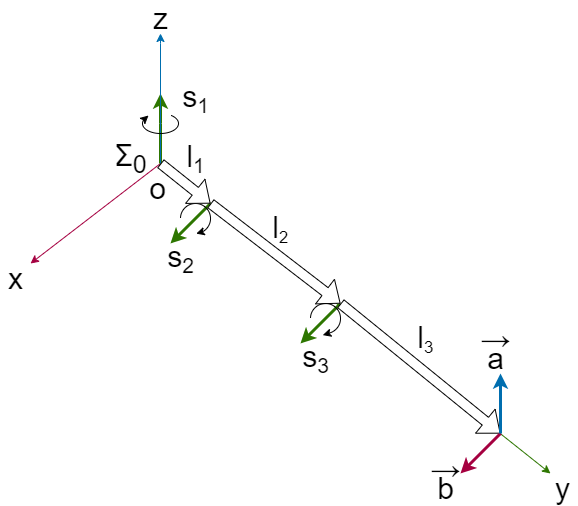

The diagram above was exported from draw.io. Its source (the exported page's mxGraphModel, read from the mxfile embedded in the PNG):
<mxGraphModel dx="442" dy="422" grid="1" gridSize="10" guides="1" tooltips="1" connect="1" arrows="1" fold="1" page="1" pageScale="1" pageWidth="827" pageHeight="1169" math="0" shadow="0">
  <root>
    <mxCell id="0" />
    <mxCell id="1" parent="0" />
    <mxCell id="12" value="" style="endArrow=classic;html=1;strokeColor=#2D7600;strokeWidth=3;fillColor=#60a917;" parent="1" edge="1">
      <mxGeometry width="50" height="50" relative="1" as="geometry">
        <mxPoint x="620" y="860" as="sourcePoint" />
        <mxPoint x="580" y="900" as="targetPoint" />
      </mxGeometry>
    </mxCell>
    <mxCell id="10" value="" style="endArrow=classic;html=1;strokeColor=#2D7600;strokeWidth=3;fillColor=#60a917;" parent="1" edge="1">
      <mxGeometry width="50" height="50" relative="1" as="geometry">
        <mxPoint x="490" y="760" as="sourcePoint" />
        <mxPoint x="450" y="800" as="targetPoint" />
      </mxGeometry>
    </mxCell>
    <mxCell id="2" value="" style="endArrow=classic;html=1;fillColor=#1ba1e2;strokeColor=#006EAF;startArrow=none;" parent="1" edge="1">
      <mxGeometry width="50" height="50" relative="1" as="geometry">
        <mxPoint x="440" y="600" as="sourcePoint" />
        <mxPoint x="440" y="590" as="targetPoint" />
      </mxGeometry>
    </mxCell>
    <mxCell id="3" value="" style="endArrow=classic;html=1;fillColor=#d80073;strokeColor=#A50040;" parent="1" edge="1">
      <mxGeometry width="50" height="50" relative="1" as="geometry">
        <mxPoint x="440" y="720" as="sourcePoint" />
        <mxPoint x="310" y="820" as="targetPoint" />
      </mxGeometry>
    </mxCell>
    <mxCell id="4" value="" style="endArrow=classic;html=1;fillColor=#60a917;strokeColor=#2D7600;" parent="1" edge="1">
      <mxGeometry width="50" height="50" relative="1" as="geometry">
        <mxPoint x="440" y="720" as="sourcePoint" />
        <mxPoint x="830" y="1030" as="targetPoint" />
      </mxGeometry>
    </mxCell>
    <mxCell id="6" value="" style="shape=flexArrow;endArrow=classic;html=1;fillColor=#fff;" parent="1" edge="1">
      <mxGeometry width="50" height="50" relative="1" as="geometry">
        <mxPoint x="490" y="760" as="sourcePoint" />
        <mxPoint x="620" y="860" as="targetPoint" />
      </mxGeometry>
    </mxCell>
    <mxCell id="7" value="" style="shape=flexArrow;endArrow=classic;html=1;fillColor=#fff;" parent="1" edge="1">
      <mxGeometry width="50" height="50" relative="1" as="geometry">
        <mxPoint x="620" y="860" as="sourcePoint" />
        <mxPoint x="780" y="990" as="targetPoint" />
      </mxGeometry>
    </mxCell>
    <mxCell id="9" value="" style="endArrow=classic;html=1;strokeColor=#2D7600;strokeWidth=3;fillColor=#60a917;startArrow=none;" parent="1" edge="1">
      <mxGeometry width="50" height="50" relative="1" as="geometry">
        <mxPoint x="440" y="680" as="sourcePoint" />
        <mxPoint x="440" y="650" as="targetPoint" />
      </mxGeometry>
    </mxCell>
    <mxCell id="16" value="" style="endArrow=none;html=1;strokeColor=#2D7600;strokeWidth=3;fillColor=#60a917;" parent="1" edge="1">
      <mxGeometry width="50" height="50" relative="1" as="geometry">
        <mxPoint x="440" y="719.9999999999999" as="sourcePoint" />
        <mxPoint x="440" y="680" as="targetPoint" />
      </mxGeometry>
    </mxCell>
    <mxCell id="17" value="" style="verticalLabelPosition=bottom;verticalAlign=top;html=1;shape=mxgraph.basic.arc;startAngle=0.7531202853168761;endAngle=0.44879180882521663;" parent="1" vertex="1">
      <mxGeometry x="460" y="760" width="30" height="30" as="geometry" />
    </mxCell>
    <mxCell id="20" value="&lt;font style=&quot;font-size: 30px&quot;&gt;z&lt;/font&gt;" style="text;html=1;align=center;verticalAlign=middle;resizable=0;points=[];autosize=1;strokeColor=none;fillColor=none;" parent="1" vertex="1">
      <mxGeometry x="425" y="560" width="30" height="30" as="geometry" />
    </mxCell>
    <mxCell id="21" value="" style="endArrow=none;html=1;fillColor=#1ba1e2;strokeColor=#006EAF;" parent="1" edge="1">
      <mxGeometry width="50" height="50" relative="1" as="geometry">
        <mxPoint x="440" y="720" as="sourcePoint" />
        <mxPoint x="440" y="600" as="targetPoint" />
      </mxGeometry>
    </mxCell>
    <mxCell id="22" value="&lt;font style=&quot;font-size: 30px&quot;&gt;y&lt;/font&gt;" style="text;html=1;align=center;verticalAlign=middle;resizable=0;points=[];autosize=1;strokeColor=none;fillColor=none;" parent="1" vertex="1">
      <mxGeometry x="827" y="1030" width="30" height="30" as="geometry" />
    </mxCell>
    <mxCell id="23" value="&lt;font style=&quot;font-size: 30px&quot;&gt;x&lt;/font&gt;" style="text;html=1;align=center;verticalAlign=middle;resizable=0;points=[];autosize=1;strokeColor=none;fillColor=none;" parent="1" vertex="1">
      <mxGeometry x="280" y="820" width="30" height="30" as="geometry" />
    </mxCell>
    <mxCell id="24" value="" style="verticalLabelPosition=bottom;verticalAlign=top;html=1;shape=mxgraph.basic.arc;startAngle=0.7531202853168761;endAngle=0.4968173254495136;" parent="1" vertex="1">
      <mxGeometry x="590" y="860" width="30" height="30" as="geometry" />
    </mxCell>
    <mxCell id="13" value="" style="verticalLabelPosition=bottom;verticalAlign=top;html=1;shape=mxgraph.basic.arc;startAngle=0.10337900131537389;endAngle=0.8649964496743794;" parent="1" vertex="1">
      <mxGeometry x="422" y="670" width="36" height="20" as="geometry" />
    </mxCell>
    <mxCell id="26" value="" style="endArrow=classic;html=1;fontSize=30;strokeWidth=1;exitX=0.06;exitY=0.273;exitDx=0;exitDy=0;exitPerimeter=0;" parent="1" source="13" edge="1">
      <mxGeometry width="50" height="50" relative="1" as="geometry">
        <mxPoint x="420" y="680" as="sourcePoint" />
        <mxPoint x="428" y="672" as="targetPoint" />
        <Array as="points">
          <mxPoint x="428" y="672" />
        </Array>
      </mxGeometry>
    </mxCell>
    <mxCell id="27" value="" style="endArrow=classic;html=1;fontSize=30;strokeWidth=1;entryX=0.523;entryY=1.005;entryDx=0;entryDy=0;entryPerimeter=0;exitX=0.706;exitY=0.951;exitDx=0;exitDy=0;exitPerimeter=0;" parent="1" source="17" target="17" edge="1">
      <mxGeometry width="50" height="50" relative="1" as="geometry">
        <mxPoint x="500" y="791" as="sourcePoint" />
        <mxPoint x="425" y="770" as="targetPoint" />
      </mxGeometry>
    </mxCell>
    <mxCell id="28" value="" style="endArrow=classic;html=1;fontSize=30;strokeWidth=1;entryX=0.523;entryY=1.005;entryDx=0;entryDy=0;entryPerimeter=0;exitX=0.706;exitY=0.951;exitDx=0;exitDy=0;exitPerimeter=0;" parent="1" edge="1">
      <mxGeometry width="50" height="50" relative="1" as="geometry">
        <mxPoint x="607.74" y="889.9999999999999" as="sourcePoint" />
        <mxPoint x="602.25" y="891.62" as="targetPoint" />
      </mxGeometry>
    </mxCell>
    <mxCell id="29" value="&lt;font style=&quot;font-size: 30px&quot;&gt;Σ&lt;sub&gt;0&lt;/sub&gt;&lt;/font&gt;" style="text;html=1;align=center;verticalAlign=middle;resizable=0;points=[];autosize=1;strokeColor=none;fillColor=none;" parent="1" vertex="1">
      <mxGeometry x="385" y="700" width="50" height="30" as="geometry" />
    </mxCell>
    <mxCell id="30" value="&lt;font style=&quot;font-size: 30px&quot;&gt;o&lt;/font&gt;" style="text;html=1;align=center;verticalAlign=middle;resizable=0;points=[];autosize=1;strokeColor=none;fillColor=none;" parent="1" vertex="1">
      <mxGeometry x="422" y="730" width="30" height="30" as="geometry" />
    </mxCell>
    <mxCell id="31" value="&lt;span style=&quot;font-size: 30px&quot;&gt;s&lt;/span&gt;&lt;span style=&quot;font-size: 25px&quot;&gt;&lt;sub&gt;1&lt;/sub&gt;&lt;/span&gt;" style="text;html=1;align=center;verticalAlign=middle;resizable=0;points=[];autosize=1;strokeColor=none;fillColor=none;" parent="1" vertex="1">
      <mxGeometry x="455" y="640" width="40" height="30" as="geometry" />
    </mxCell>
    <mxCell id="32" value="&lt;font style=&quot;font-size: 30px&quot;&gt;s&lt;/font&gt;&lt;font style=&quot;font-size: 25px&quot;&gt;&lt;sub&gt;2&lt;/sub&gt;&lt;/font&gt;" style="text;html=1;align=center;verticalAlign=middle;resizable=0;points=[];autosize=1;strokeColor=none;fillColor=none;" parent="1" vertex="1">
      <mxGeometry x="440" y="800" width="40" height="30" as="geometry" />
    </mxCell>
    <mxCell id="33" value="&lt;font style=&quot;font-size: 30px&quot;&gt;s&lt;/font&gt;&lt;font style=&quot;font-size: 25px&quot;&gt;&lt;sub&gt;3&lt;/sub&gt;&lt;/font&gt;" style="text;html=1;align=center;verticalAlign=middle;resizable=0;points=[];autosize=1;strokeColor=none;fillColor=none;" parent="1" vertex="1">
      <mxGeometry x="575" y="900" width="40" height="30" as="geometry" />
    </mxCell>
    <mxCell id="34" value="&lt;span style=&quot;font-size: 30px&quot;&gt;l&lt;/span&gt;&lt;span style=&quot;font-size: 25px&quot;&gt;&lt;sub&gt;1&lt;/sub&gt;&lt;/span&gt;" style="text;html=1;align=center;verticalAlign=middle;resizable=0;points=[];autosize=1;strokeColor=none;fillColor=none;" parent="1" vertex="1">
      <mxGeometry x="460" y="700" width="30" height="30" as="geometry" />
    </mxCell>
    <mxCell id="35" value="&lt;span style=&quot;font-size: 30px&quot;&gt;l&lt;/span&gt;&lt;span style=&quot;font-size: 20.8333px&quot;&gt;&lt;sub&gt;2&lt;/sub&gt;&lt;/span&gt;" style="text;html=1;align=center;verticalAlign=middle;resizable=0;points=[];autosize=1;strokeColor=none;fillColor=none;" parent="1" vertex="1">
      <mxGeometry x="545" y="770" width="30" height="30" as="geometry" />
    </mxCell>
    <mxCell id="36" value="&lt;span style=&quot;font-size: 30px&quot;&gt;l&lt;/span&gt;&lt;span style=&quot;font-size: 20.8333px&quot;&gt;&lt;sub&gt;3&lt;/sub&gt;&lt;/span&gt;" style="text;html=1;align=center;verticalAlign=middle;resizable=0;points=[];autosize=1;strokeColor=none;fillColor=none;" parent="1" vertex="1">
      <mxGeometry x="690" y="880" width="30" height="30" as="geometry" />
    </mxCell>
    <mxCell id="37" value="" style="endArrow=classic;html=1;strokeColor=#A50040;strokeWidth=3;fillColor=#d80073;" parent="1" edge="1">
      <mxGeometry width="50" height="50" relative="1" as="geometry">
        <mxPoint x="780" y="990" as="sourcePoint" />
        <mxPoint x="740" y="1030" as="targetPoint" />
      </mxGeometry>
    </mxCell>
    <mxCell id="38" value="" style="endArrow=classic;html=1;strokeColor=#006EAF;strokeWidth=3;fillColor=#1ba1e2;" parent="1" edge="1">
      <mxGeometry width="50" height="50" relative="1" as="geometry">
        <mxPoint x="780" y="990" as="sourcePoint" />
        <mxPoint x="780" y="930" as="targetPoint" />
      </mxGeometry>
    </mxCell>
    <mxCell id="39" value="&lt;span style=&quot;font-size: 30px&quot;&gt;b&lt;/span&gt;" style="text;html=1;align=center;verticalAlign=middle;resizable=0;points=[];autosize=1;strokeColor=none;fillColor=none;" parent="1" vertex="1">
      <mxGeometry x="710" y="1030" width="30" height="30" as="geometry" />
    </mxCell>
    <mxCell id="40" value="&lt;span style=&quot;font-size: 30px&quot;&gt;a&lt;/span&gt;" style="text;html=1;align=center;verticalAlign=middle;resizable=0;points=[];autosize=1;strokeColor=none;fillColor=none;" parent="1" vertex="1">
      <mxGeometry x="760" y="900" width="30" height="30" as="geometry" />
    </mxCell>
    <mxCell id="41" value="&lt;span style=&quot;font-size: 30px&quot;&gt;→&lt;/span&gt;" style="text;html=1;align=center;verticalAlign=middle;resizable=0;points=[];autosize=1;strokeColor=none;fillColor=none;" parent="1" vertex="1">
      <mxGeometry x="750" y="880" width="50" height="30" as="geometry" />
    </mxCell>
    <mxCell id="42" value="&lt;span style=&quot;font-size: 30px&quot;&gt;→&lt;/span&gt;" style="text;html=1;align=center;verticalAlign=middle;resizable=0;points=[];autosize=1;strokeColor=none;fillColor=none;" parent="1" vertex="1">
      <mxGeometry x="700" y="1010" width="50" height="30" as="geometry" />
    </mxCell>
    <mxCell id="43" value="" style="shape=flexArrow;endArrow=classic;html=1;fillColor=#fff;" parent="1" edge="1">
      <mxGeometry width="50" height="50" relative="1" as="geometry">
        <mxPoint x="440.0000000000001" y="720" as="sourcePoint" />
        <mxPoint x="490" y="760" as="targetPoint" />
      </mxGeometry>
    </mxCell>
  </root>
</mxGraphModel>